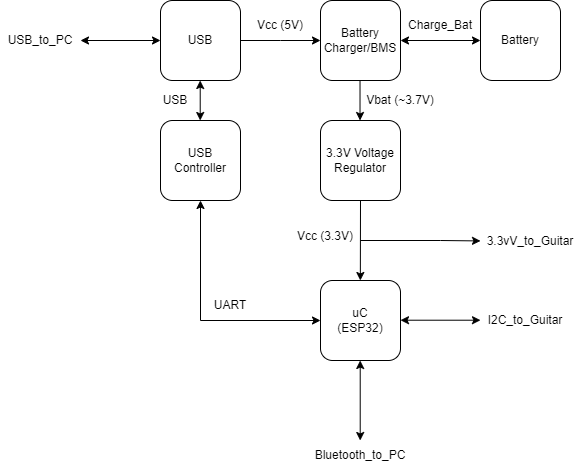

The diagram above was exported from draw.io. Its source (the exported page's mxGraphModel, read from the mxfile embedded in the PNG):
<mxGraphModel dx="850" dy="755" grid="1" gridSize="10" guides="1" tooltips="1" connect="1" arrows="1" fold="1" page="1" pageScale="1" pageWidth="1100" pageHeight="850" math="0" shadow="0">
  <root>
    <mxCell id="0" />
    <mxCell id="1" parent="0" />
    <mxCell id="27WCPf1gZx1JKW8tVeVW-1" value="USB" style="rounded=1;whiteSpace=wrap;html=1;" parent="1" vertex="1">
      <mxGeometry x="240" y="40" width="80" height="80" as="geometry" />
    </mxCell>
    <mxCell id="27WCPf1gZx1JKW8tVeVW-2" value="Battery Charger/BMS" style="rounded=1;whiteSpace=wrap;html=1;" parent="1" vertex="1">
      <mxGeometry x="400" y="40" width="80" height="80" as="geometry" />
    </mxCell>
    <mxCell id="27WCPf1gZx1JKW8tVeVW-4" value="USB Controller" style="rounded=1;whiteSpace=wrap;html=1;" parent="1" vertex="1">
      <mxGeometry x="240" y="160" width="80" height="80" as="geometry" />
    </mxCell>
    <mxCell id="27WCPf1gZx1JKW8tVeVW-5" value="uC&lt;br&gt;(ESP32)" style="rounded=1;whiteSpace=wrap;html=1;" parent="1" vertex="1">
      <mxGeometry x="400" y="320" width="80" height="80" as="geometry" />
    </mxCell>
    <mxCell id="27WCPf1gZx1JKW8tVeVW-8" value="Battery" style="rounded=1;whiteSpace=wrap;html=1;" parent="1" vertex="1">
      <mxGeometry x="560" y="40" width="80" height="80" as="geometry" />
    </mxCell>
    <mxCell id="27WCPf1gZx1JKW8tVeVW-10" value="" style="endArrow=classic;startArrow=classic;html=1;rounded=0;" parent="1" edge="1">
      <mxGeometry width="50" height="50" relative="1" as="geometry">
        <mxPoint x="480" y="359.71000000000004" as="sourcePoint" />
        <mxPoint x="560" y="359.71000000000004" as="targetPoint" />
      </mxGeometry>
    </mxCell>
    <mxCell id="27WCPf1gZx1JKW8tVeVW-12" value="" style="endArrow=classic;startArrow=classic;html=1;rounded=0;exitX=1;exitY=0.5;exitDx=0;exitDy=0;entryX=0;entryY=0.5;entryDx=0;entryDy=0;" parent="1" source="27WCPf1gZx1JKW8tVeVW-2" target="27WCPf1gZx1JKW8tVeVW-8" edge="1">
      <mxGeometry width="50" height="50" relative="1" as="geometry">
        <mxPoint x="470" y="130" as="sourcePoint" />
        <mxPoint x="520" y="80" as="targetPoint" />
      </mxGeometry>
    </mxCell>
    <mxCell id="27WCPf1gZx1JKW8tVeVW-22" value="" style="endArrow=classic;html=1;rounded=0;" parent="1" edge="1">
      <mxGeometry width="50" height="50" relative="1" as="geometry">
        <mxPoint x="439.52" y="120" as="sourcePoint" />
        <mxPoint x="439.52" y="160" as="targetPoint" />
      </mxGeometry>
    </mxCell>
    <mxCell id="27WCPf1gZx1JKW8tVeVW-30" value="" style="endArrow=classic;html=1;rounded=0;entryX=0;entryY=0.5;entryDx=0;entryDy=0;" parent="1" target="27WCPf1gZx1JKW8tVeVW-2" edge="1">
      <mxGeometry width="50" height="50" relative="1" as="geometry">
        <mxPoint x="360" y="80" as="sourcePoint" />
        <mxPoint x="410" y="30" as="targetPoint" />
      </mxGeometry>
    </mxCell>
    <mxCell id="27WCPf1gZx1JKW8tVeVW-32" value="" style="endArrow=classic;html=1;rounded=0;exitX=1;exitY=0;exitDx=0;exitDy=0;entryX=0.5;entryY=1;entryDx=0;entryDy=0;" parent="1" target="27WCPf1gZx1JKW8tVeVW-4" edge="1">
      <mxGeometry width="50" height="50" relative="1" as="geometry">
        <mxPoint x="280" y="359.9999999999999" as="sourcePoint" />
        <mxPoint x="280" y="280" as="targetPoint" />
      </mxGeometry>
    </mxCell>
    <mxCell id="27WCPf1gZx1JKW8tVeVW-33" value="" style="endArrow=classic;html=1;rounded=0;entryX=0;entryY=0.5;entryDx=0;entryDy=0;" parent="1" target="27WCPf1gZx1JKW8tVeVW-5" edge="1">
      <mxGeometry width="50" height="50" relative="1" as="geometry">
        <mxPoint x="280" y="360" as="sourcePoint" />
        <mxPoint x="330" y="310" as="targetPoint" />
      </mxGeometry>
    </mxCell>
    <mxCell id="27WCPf1gZx1JKW8tVeVW-37" value="" style="endArrow=classic;startArrow=classic;html=1;rounded=0;entryX=0;entryY=0.5;entryDx=0;entryDy=0;" parent="1" target="27WCPf1gZx1JKW8tVeVW-1" edge="1">
      <mxGeometry width="50" height="50" relative="1" as="geometry">
        <mxPoint x="160" y="80" as="sourcePoint" />
        <mxPoint x="90" y="150" as="targetPoint" />
      </mxGeometry>
    </mxCell>
    <mxCell id="27WCPf1gZx1JKW8tVeVW-38" value="" style="endArrow=classic;startArrow=classic;html=1;rounded=0;" parent="1" edge="1">
      <mxGeometry width="50" height="50" relative="1" as="geometry">
        <mxPoint x="279.71" y="160" as="sourcePoint" />
        <mxPoint x="279.71" y="120" as="targetPoint" />
      </mxGeometry>
    </mxCell>
    <mxCell id="27WCPf1gZx1JKW8tVeVW-39" value="" style="endArrow=none;html=1;rounded=0;" parent="1" edge="1">
      <mxGeometry width="50" height="50" relative="1" as="geometry">
        <mxPoint x="320" y="80" as="sourcePoint" />
        <mxPoint x="360" y="80" as="targetPoint" />
      </mxGeometry>
    </mxCell>
    <mxCell id="27WCPf1gZx1JKW8tVeVW-40" value="" style="endArrow=classic;startArrow=classic;html=1;rounded=0;" parent="1" edge="1">
      <mxGeometry width="50" height="50" relative="1" as="geometry">
        <mxPoint x="439.71" y="480" as="sourcePoint" />
        <mxPoint x="439.71" y="400" as="targetPoint" />
      </mxGeometry>
    </mxCell>
    <mxCell id="27WCPf1gZx1JKW8tVeVW-41" value="Bluetooth_to_PC" style="text;html=1;strokeColor=none;fillColor=none;align=center;verticalAlign=middle;whiteSpace=wrap;rounded=0;" parent="1" vertex="1">
      <mxGeometry x="390" y="480" width="100" height="30" as="geometry" />
    </mxCell>
    <mxCell id="27WCPf1gZx1JKW8tVeVW-43" value="I2C_to_Guitar" style="text;html=1;strokeColor=none;fillColor=none;align=center;verticalAlign=middle;whiteSpace=wrap;rounded=0;" parent="1" vertex="1">
      <mxGeometry x="560" y="345" width="90" height="30" as="geometry" />
    </mxCell>
    <mxCell id="27WCPf1gZx1JKW8tVeVW-47" value="USB_to_PC" style="text;html=1;strokeColor=none;fillColor=none;align=center;verticalAlign=middle;whiteSpace=wrap;rounded=0;" parent="1" vertex="1">
      <mxGeometry x="80" y="65" width="80" height="30" as="geometry" />
    </mxCell>
    <mxCell id="27WCPf1gZx1JKW8tVeVW-49" value="Vcc (5V)" style="text;html=1;strokeColor=none;fillColor=none;align=center;verticalAlign=middle;whiteSpace=wrap;rounded=0;" parent="1" vertex="1">
      <mxGeometry x="320" y="50" width="80" height="30" as="geometry" />
    </mxCell>
    <mxCell id="27WCPf1gZx1JKW8tVeVW-50" value="3.3V Voltage Regulator" style="rounded=1;whiteSpace=wrap;html=1;" parent="1" vertex="1">
      <mxGeometry x="400" y="160" width="80" height="80" as="geometry" />
    </mxCell>
    <mxCell id="27WCPf1gZx1JKW8tVeVW-51" value="" style="endArrow=classic;html=1;rounded=0;exitX=0.5;exitY=1;exitDx=0;exitDy=0;" parent="1" edge="1" source="27WCPf1gZx1JKW8tVeVW-50">
      <mxGeometry width="50" height="50" relative="1" as="geometry">
        <mxPoint x="439.84000000000003" y="280" as="sourcePoint" />
        <mxPoint x="439.84000000000003" y="320" as="targetPoint" />
      </mxGeometry>
    </mxCell>
    <mxCell id="27WCPf1gZx1JKW8tVeVW-52" value="" style="endArrow=classic;html=1;rounded=0;" parent="1" target="27WCPf1gZx1JKW8tVeVW-53" edge="1">
      <mxGeometry width="50" height="50" relative="1" as="geometry">
        <mxPoint x="440" y="280" as="sourcePoint" />
        <mxPoint x="560" y="280" as="targetPoint" />
        <Array as="points">
          <mxPoint x="520" y="280" />
        </Array>
      </mxGeometry>
    </mxCell>
    <mxCell id="27WCPf1gZx1JKW8tVeVW-53" value="3.3vV_to_Guitar" style="text;html=1;strokeColor=none;fillColor=none;align=center;verticalAlign=middle;whiteSpace=wrap;rounded=0;" parent="1" vertex="1">
      <mxGeometry x="560" y="266" width="100" height="30" as="geometry" />
    </mxCell>
    <mxCell id="27WCPf1gZx1JKW8tVeVW-54" value="Vcc (3.3V)" style="text;html=1;strokeColor=none;fillColor=none;align=center;verticalAlign=middle;whiteSpace=wrap;rounded=0;" parent="1" vertex="1">
      <mxGeometry x="370" y="256" width="70" height="40" as="geometry" />
    </mxCell>
    <mxCell id="27WCPf1gZx1JKW8tVeVW-55" value="Charge_Bat" style="text;html=1;strokeColor=none;fillColor=none;align=center;verticalAlign=middle;whiteSpace=wrap;rounded=0;" parent="1" vertex="1">
      <mxGeometry x="480" y="50" width="80" height="30" as="geometry" />
    </mxCell>
    <mxCell id="27WCPf1gZx1JKW8tVeVW-56" value="Vbat (~3.7V)" style="text;html=1;strokeColor=none;fillColor=none;align=center;verticalAlign=middle;whiteSpace=wrap;rounded=0;" parent="1" vertex="1">
      <mxGeometry x="440" y="120" width="80" height="40" as="geometry" />
    </mxCell>
    <mxCell id="27WCPf1gZx1JKW8tVeVW-57" value="UART" style="text;html=1;strokeColor=none;fillColor=none;align=center;verticalAlign=middle;whiteSpace=wrap;rounded=0;" parent="1" vertex="1">
      <mxGeometry x="280" y="330" width="60" height="30" as="geometry" />
    </mxCell>
    <mxCell id="27WCPf1gZx1JKW8tVeVW-58" value="USB" style="text;html=1;strokeColor=none;fillColor=none;align=center;verticalAlign=middle;whiteSpace=wrap;rounded=0;" parent="1" vertex="1">
      <mxGeometry x="230" y="120" width="50" height="40" as="geometry" />
    </mxCell>
  </root>
</mxGraphModel>